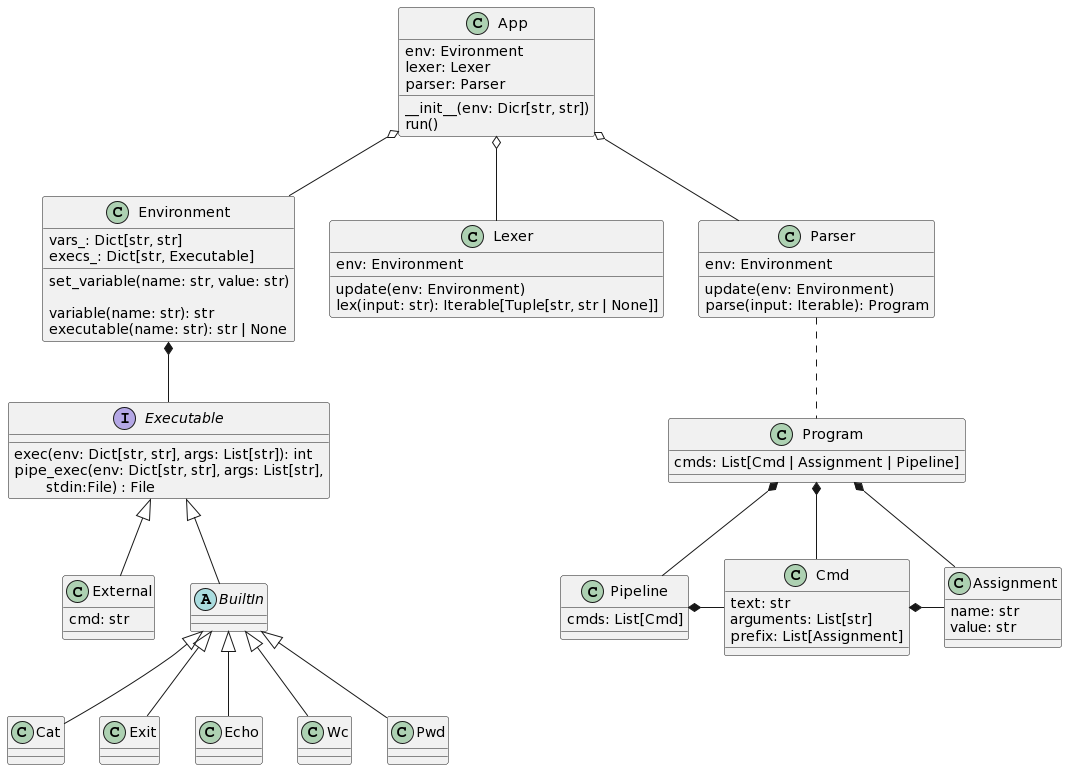

The diagram above was rendered by PlantUML. Its source (embedded in the PNG):
@startuml
class Environment {
  vars_: Dict[str, str]
  execs_: Dict[str, Executable]


  set_variable(name: str, value: str)

  variable(name: str): str
  executable(name: str): str | None
}

interface Executable {
  exec(env: Dict[str, str], args: List[str]): int
  pipe_exec(env: Dict[str, str], args: List[str],\n\tstdin:File) : File
}

class External {
  cmd: str
}

class Lexer {
  env: Environment
  update(env: Environment)
  lex(input: str): Iterable[Tuple[str, str | None]]
}

class Parser {
  env: Environment
  update(env: Environment)
  parse(input: Iterable): Program
}

class App {
  env: Evironment
  lexer: Lexer
  parser: Parser
  __init__(env: Dicr[str, str])
  run()
}

abstract BuiltIn


class Assignment{
    name: str
    value: str
}

class Cmd{
    text: str
    arguments: List[str]
    prefix: List[Assignment]
}
    
class Pipeline {
    cmds: List[Cmd]
}

class Program {
	cmds: List[Cmd | Assignment | Pipeline]
}

Program *-- Cmd
Program *-- Pipeline
Program *-- Assignment
Cmd *- Assignment
Pipeline *- Cmd


Parser .. Program 


App o-- Lexer
App o-- Parser
App o-- Environment

Executable <|-- BuiltIn

Executable <|-- External  
BuiltIn <|-- Cat
BuiltIn <|-- Exit
BuiltIn <|-- Echo
BuiltIn <|-- Wc
BuiltIn <|-- Pwd

Environment *-- Executable
@enduml